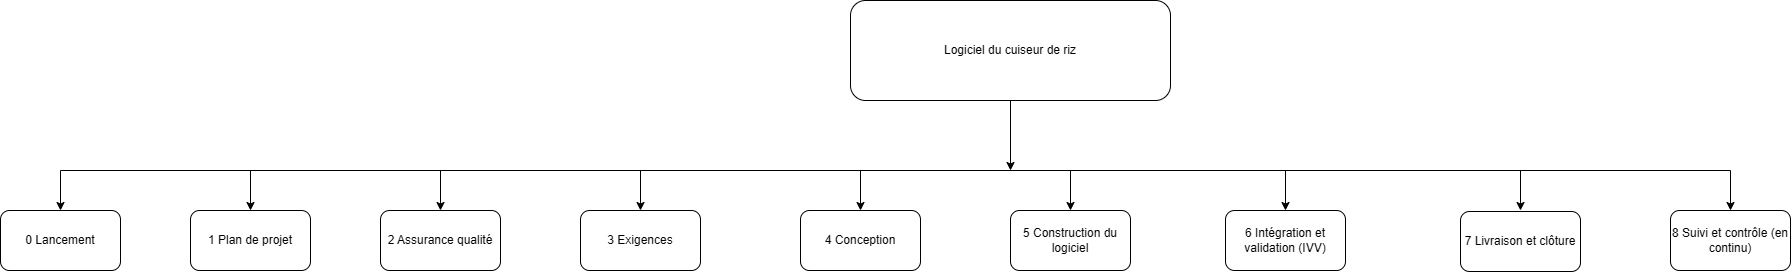

The diagram above was exported from draw.io. Its source (the exported page's mxGraphModel, read from the mxfile embedded in the PNG):
<mxGraphModel dx="815" dy="475" grid="1" gridSize="10" guides="1" tooltips="1" connect="1" arrows="1" fold="1" page="1" pageScale="1" pageWidth="850" pageHeight="1100" math="0" shadow="0">
  <root>
    <mxCell id="0" />
    <mxCell id="1" parent="0" />
    <mxCell id="usHN0MKNrVWo1UOHLIg3-1" parent="1" style="rounded=1;whiteSpace=wrap;html=1;roundedPerimeter=1;" value="Logiciel du cuiseur de riz" vertex="1">
      <mxGeometry height="100" width="320" x="1240" y="180" as="geometry" />
    </mxCell>
    <mxCell id="usHN0MKNrVWo1UOHLIg3-2" parent="1" style="rounded=1;whiteSpace=wrap;html=1;roundedPerimeter=1;" value="0  Lancement" vertex="1">
      <mxGeometry height="60" width="120" x="390" y="390" as="geometry" />
    </mxCell>
    <mxCell id="usHN0MKNrVWo1UOHLIg3-3" parent="1" style="rounded=1;whiteSpace=wrap;html=1;roundedPerimeter=1;" value="1  Plan de projet" vertex="1">
      <mxGeometry height="60" width="120" x="580" y="390" as="geometry" />
    </mxCell>
    <mxCell id="usHN0MKNrVWo1UOHLIg3-4" parent="1" style="rounded=1;whiteSpace=wrap;html=1;roundedPerimeter=1;" value="2  Assurance qualité" vertex="1">
      <mxGeometry height="60" width="120" x="770" y="390" as="geometry" />
    </mxCell>
    <mxCell id="usHN0MKNrVWo1UOHLIg3-5" parent="1" style="rounded=1;whiteSpace=wrap;html=1;roundedPerimeter=1;" value="3  Exigences" vertex="1">
      <mxGeometry height="60" width="120" x="970" y="390" as="geometry" />
    </mxCell>
    <mxCell id="usHN0MKNrVWo1UOHLIg3-6" parent="1" style="rounded=1;whiteSpace=wrap;html=1;roundedPerimeter=1;" value="4  Conception" vertex="1">
      <mxGeometry height="60" width="120" x="1190" y="390" as="geometry" />
    </mxCell>
    <mxCell id="usHN0MKNrVWo1UOHLIg3-7" parent="1" style="rounded=1;whiteSpace=wrap;html=1;roundedPerimeter=1;" value="5  Construction du logiciel" vertex="1">
      <mxGeometry height="60" width="120" x="1400" y="390" as="geometry" />
    </mxCell>
    <mxCell id="usHN0MKNrVWo1UOHLIg3-8" parent="1" style="rounded=1;whiteSpace=wrap;html=1;roundedPerimeter=1;" value="6  Intégration et validation (IVV)" vertex="1">
      <mxGeometry height="60" width="120" x="1615" y="390" as="geometry" />
    </mxCell>
    <mxCell id="usHN0MKNrVWo1UOHLIg3-9" parent="1" style="rounded=1;whiteSpace=wrap;html=1;roundedPerimeter=1;" value="7  Livraison et clôture" vertex="1">
      <mxGeometry height="60" width="120" x="1850" y="391" as="geometry" />
    </mxCell>
    <mxCell id="usHN0MKNrVWo1UOHLIg3-10" parent="1" style="rounded=1;whiteSpace=wrap;html=1;roundedPerimeter=1;" value="8  Suivi et contrôle (en continu)" vertex="1">
      <mxGeometry height="60" width="120" x="2060" y="390" as="geometry" />
    </mxCell>
    <mxCell id="usHN0MKNrVWo1UOHLIg3-11" edge="1" parent="1" source="usHN0MKNrVWo1UOHLIg3-1" style="endArrow=classic;html=1;rounded=0;defaultLabelBackgroundColor=page;labelPadding=0 4;exitX=0.5;exitY=1;exitDx=0;exitDy=0;" value="">
      <mxGeometry height="50" relative="1" width="50" as="geometry">
        <mxPoint x="1340" y="380" as="sourcePoint" />
        <mxPoint x="1400" y="350" as="targetPoint" />
      </mxGeometry>
    </mxCell>
    <mxCell id="usHN0MKNrVWo1UOHLIg3-12" edge="1" parent="1" style="endArrow=none;html=1;rounded=0;defaultLabelBackgroundColor=page;labelPadding=0 4;" value="">
      <mxGeometry height="50" relative="1" width="50" as="geometry">
        <mxPoint x="450" y="350" as="sourcePoint" />
        <mxPoint x="2120" y="350" as="targetPoint" />
      </mxGeometry>
    </mxCell>
    <mxCell id="usHN0MKNrVWo1UOHLIg3-13" edge="1" parent="1" style="endArrow=classic;html=1;rounded=0;defaultLabelBackgroundColor=page;labelPadding=0 4;entryX=0.5;entryY=0;entryDx=0;entryDy=0;" target="usHN0MKNrVWo1UOHLIg3-2" value="">
      <mxGeometry height="50" relative="1" width="50" as="geometry">
        <mxPoint x="450" y="350" as="sourcePoint" />
        <mxPoint x="470" y="300" as="targetPoint" />
      </mxGeometry>
    </mxCell>
    <mxCell id="usHN0MKNrVWo1UOHLIg3-14" edge="1" parent="1" style="endArrow=classic;html=1;rounded=0;defaultLabelBackgroundColor=page;labelPadding=0 4;entryX=0.5;entryY=0;entryDx=0;entryDy=0;" target="usHN0MKNrVWo1UOHLIg3-3" value="">
      <mxGeometry height="50" relative="1" width="50" as="geometry">
        <mxPoint x="640" y="350" as="sourcePoint" />
        <mxPoint x="570" y="360" as="targetPoint" />
      </mxGeometry>
    </mxCell>
    <mxCell id="usHN0MKNrVWo1UOHLIg3-15" edge="1" parent="1" style="endArrow=classic;html=1;rounded=0;defaultLabelBackgroundColor=page;labelPadding=0 4;entryX=0.5;entryY=0;entryDx=0;entryDy=0;" value="">
      <mxGeometry height="50" relative="1" width="50" as="geometry">
        <mxPoint x="830" y="350" as="sourcePoint" />
        <mxPoint x="830" y="390" as="targetPoint" />
      </mxGeometry>
    </mxCell>
    <mxCell id="usHN0MKNrVWo1UOHLIg3-16" edge="1" parent="1" style="endArrow=classic;html=1;rounded=0;defaultLabelBackgroundColor=page;labelPadding=0 4;entryX=0.5;entryY=0;entryDx=0;entryDy=0;" value="">
      <mxGeometry height="50" relative="1" width="50" as="geometry">
        <mxPoint x="1030" y="350" as="sourcePoint" />
        <mxPoint x="1030" y="390" as="targetPoint" />
      </mxGeometry>
    </mxCell>
    <mxCell id="usHN0MKNrVWo1UOHLIg3-17" edge="1" parent="1" style="endArrow=classic;html=1;rounded=0;defaultLabelBackgroundColor=page;labelPadding=0 4;entryX=0.5;entryY=0;entryDx=0;entryDy=0;" value="">
      <mxGeometry height="50" relative="1" width="50" as="geometry">
        <mxPoint x="1250" y="350" as="sourcePoint" />
        <mxPoint x="1250" y="390" as="targetPoint" />
      </mxGeometry>
    </mxCell>
    <mxCell id="usHN0MKNrVWo1UOHLIg3-18" edge="1" parent="1" style="endArrow=classic;html=1;rounded=0;defaultLabelBackgroundColor=page;labelPadding=0 4;entryX=0.5;entryY=0;entryDx=0;entryDy=0;" value="">
      <mxGeometry height="50" relative="1" width="50" as="geometry">
        <mxPoint x="1460" y="350" as="sourcePoint" />
        <mxPoint x="1460" y="390" as="targetPoint" />
      </mxGeometry>
    </mxCell>
    <mxCell id="usHN0MKNrVWo1UOHLIg3-19" edge="1" parent="1" style="endArrow=classic;html=1;rounded=0;defaultLabelBackgroundColor=page;labelPadding=0 4;entryX=0.5;entryY=0;entryDx=0;entryDy=0;" value="">
      <mxGeometry height="50" relative="1" width="50" as="geometry">
        <mxPoint x="1675" y="350" as="sourcePoint" />
        <mxPoint x="1675" y="390" as="targetPoint" />
      </mxGeometry>
    </mxCell>
    <mxCell id="usHN0MKNrVWo1UOHLIg3-20" edge="1" parent="1" style="endArrow=classic;html=1;rounded=0;defaultLabelBackgroundColor=page;labelPadding=0 4;entryX=0.5;entryY=0;entryDx=0;entryDy=0;" value="">
      <mxGeometry height="50" relative="1" width="50" as="geometry">
        <mxPoint x="1910" y="350" as="sourcePoint" />
        <mxPoint x="1910" y="390" as="targetPoint" />
      </mxGeometry>
    </mxCell>
    <mxCell id="usHN0MKNrVWo1UOHLIg3-21" edge="1" parent="1" style="endArrow=classic;html=1;rounded=0;defaultLabelBackgroundColor=page;labelPadding=0 4;entryX=0.5;entryY=0;entryDx=0;entryDy=0;" value="">
      <mxGeometry height="50" relative="1" width="50" as="geometry">
        <mxPoint x="2120" y="350" as="sourcePoint" />
        <mxPoint x="2120" y="390" as="targetPoint" />
      </mxGeometry>
    </mxCell>
  </root>
</mxGraphModel>